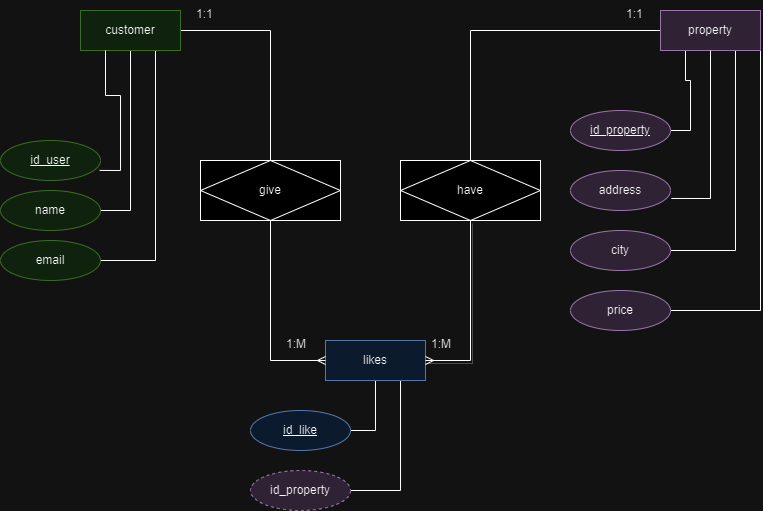

The diagram above was exported from draw.io. Its source (the exported page's mxGraphModel, read from the mxfile embedded in the PNG):
<mxGraphModel dx="1772" dy="990" grid="1" gridSize="10" guides="1" tooltips="1" connect="1" arrows="1" fold="1" page="1" pageScale="1" pageWidth="850" pageHeight="1100" math="0" shadow="0">
  <root>
    <mxCell id="0" />
    <mxCell id="1" parent="0" />
    <mxCell id="MK0PdgIGf3HlB8zGz-lN-7" style="edgeStyle=orthogonalEdgeStyle;rounded=0;orthogonalLoop=1;jettySize=auto;html=1;exitX=0.5;exitY=1;exitDx=0;exitDy=0;entryX=1;entryY=0.5;entryDx=0;entryDy=0;endArrow=none;endFill=0;" edge="1" parent="1" source="4rLv3DORZf-K7iKBNq-8-1" target="4rLv3DORZf-K7iKBNq-8-5">
      <mxGeometry relative="1" as="geometry" />
    </mxCell>
    <mxCell id="MK0PdgIGf3HlB8zGz-lN-9" style="edgeStyle=orthogonalEdgeStyle;rounded=0;orthogonalLoop=1;jettySize=auto;html=1;exitX=0.75;exitY=1;exitDx=0;exitDy=0;entryX=1;entryY=0.5;entryDx=0;entryDy=0;endArrow=none;endFill=0;" edge="1" parent="1" source="4rLv3DORZf-K7iKBNq-8-1" target="4rLv3DORZf-K7iKBNq-8-6">
      <mxGeometry relative="1" as="geometry" />
    </mxCell>
    <mxCell id="yqjNNI__ybpQUdhhJSdr-12" style="edgeStyle=orthogonalEdgeStyle;rounded=0;orthogonalLoop=1;jettySize=auto;html=1;exitX=1;exitY=0.5;exitDx=0;exitDy=0;entryX=0.5;entryY=0;entryDx=0;entryDy=0;endArrow=none;endFill=0;" edge="1" parent="1" source="4rLv3DORZf-K7iKBNq-8-1" target="yqjNNI__ybpQUdhhJSdr-6">
      <mxGeometry relative="1" as="geometry" />
    </mxCell>
    <mxCell id="4rLv3DORZf-K7iKBNq-8-1" value="customer" style="whiteSpace=wrap;html=1;align=center;fillColor=#d5e8d4;strokeColor=#82b366;" vertex="1" parent="1">
      <mxGeometry x="130" y="240" width="100" height="40" as="geometry" />
    </mxCell>
    <mxCell id="5-QSiAP_RGDeIzYo3qjv-3" style="edgeStyle=orthogonalEdgeStyle;rounded=0;orthogonalLoop=1;jettySize=auto;html=1;exitX=0.25;exitY=1;exitDx=0;exitDy=0;entryX=1;entryY=0.5;entryDx=0;entryDy=0;endArrow=none;endFill=0;" edge="1" parent="1" source="4rLv3DORZf-K7iKBNq-8-2" target="5-QSiAP_RGDeIzYo3qjv-2">
      <mxGeometry relative="1" as="geometry" />
    </mxCell>
    <mxCell id="yqjNNI__ybpQUdhhJSdr-4" style="edgeStyle=orthogonalEdgeStyle;rounded=0;orthogonalLoop=1;jettySize=auto;html=1;exitX=0.75;exitY=1;exitDx=0;exitDy=0;entryX=1;entryY=0.5;entryDx=0;entryDy=0;endArrow=none;endFill=0;" edge="1" parent="1" source="4rLv3DORZf-K7iKBNq-8-2" target="CqNCaszmMkV7yC3dtRH4-1">
      <mxGeometry relative="1" as="geometry" />
    </mxCell>
    <mxCell id="yqjNNI__ybpQUdhhJSdr-5" style="edgeStyle=orthogonalEdgeStyle;rounded=0;orthogonalLoop=1;jettySize=auto;html=1;exitX=1;exitY=1;exitDx=0;exitDy=0;entryX=1;entryY=0.5;entryDx=0;entryDy=0;endArrow=none;endFill=0;" edge="1" parent="1" source="4rLv3DORZf-K7iKBNq-8-2" target="yqjNNI__ybpQUdhhJSdr-1">
      <mxGeometry relative="1" as="geometry" />
    </mxCell>
    <mxCell id="yqjNNI__ybpQUdhhJSdr-14" style="edgeStyle=orthogonalEdgeStyle;rounded=0;orthogonalLoop=1;jettySize=auto;html=1;exitX=0;exitY=0.5;exitDx=0;exitDy=0;entryX=0.5;entryY=0;entryDx=0;entryDy=0;endArrow=none;endFill=0;" edge="1" parent="1" source="4rLv3DORZf-K7iKBNq-8-2" target="yqjNNI__ybpQUdhhJSdr-7">
      <mxGeometry relative="1" as="geometry" />
    </mxCell>
    <mxCell id="4rLv3DORZf-K7iKBNq-8-2" value="property" style="whiteSpace=wrap;html=1;align=center;fillColor=#e1d5e7;strokeColor=#9673a6;" vertex="1" parent="1">
      <mxGeometry x="710" y="240" width="100" height="40" as="geometry" />
    </mxCell>
    <mxCell id="5-QSiAP_RGDeIzYo3qjv-1" style="edgeStyle=orthogonalEdgeStyle;rounded=0;orthogonalLoop=1;jettySize=auto;html=1;exitX=0.5;exitY=1;exitDx=0;exitDy=0;entryX=1;entryY=0.5;entryDx=0;entryDy=0;endArrow=none;endFill=0;" edge="1" parent="1" source="4rLv3DORZf-K7iKBNq-8-3" target="MK0PdgIGf3HlB8zGz-lN-10">
      <mxGeometry relative="1" as="geometry" />
    </mxCell>
    <mxCell id="Qc6nyeGIzi9_nYINzPkV-2" style="edgeStyle=orthogonalEdgeStyle;rounded=0;orthogonalLoop=1;jettySize=auto;html=1;exitX=0.75;exitY=1;exitDx=0;exitDy=0;entryX=1;entryY=0.5;entryDx=0;entryDy=0;endArrow=none;endFill=0;" edge="1" parent="1" source="4rLv3DORZf-K7iKBNq-8-3" target="Qc6nyeGIzi9_nYINzPkV-1">
      <mxGeometry relative="1" as="geometry" />
    </mxCell>
    <mxCell id="4rLv3DORZf-K7iKBNq-8-3" value="likes" style="whiteSpace=wrap;html=1;align=center;fillColor=#dae8fc;strokeColor=#6c8ebf;" vertex="1" parent="1">
      <mxGeometry x="375" y="570" width="100" height="40" as="geometry" />
    </mxCell>
    <mxCell id="4rLv3DORZf-K7iKBNq-8-5" value="name" style="ellipse;whiteSpace=wrap;html=1;align=center;fillColor=#d5e8d4;strokeColor=#82b366;" vertex="1" parent="1">
      <mxGeometry x="50" y="420" width="100" height="40" as="geometry" />
    </mxCell>
    <mxCell id="4rLv3DORZf-K7iKBNq-8-6" value="email" style="ellipse;whiteSpace=wrap;html=1;align=center;fillColor=#d5e8d4;strokeColor=#82b366;" vertex="1" parent="1">
      <mxGeometry x="50" y="470" width="100" height="40" as="geometry" />
    </mxCell>
    <mxCell id="MK0PdgIGf3HlB8zGz-lN-1" value="id_user" style="ellipse;whiteSpace=wrap;html=1;align=center;fontStyle=4;fillColor=#d5e8d4;strokeColor=#82b366;" vertex="1" parent="1">
      <mxGeometry x="50" y="370" width="100" height="40" as="geometry" />
    </mxCell>
    <mxCell id="MK0PdgIGf3HlB8zGz-lN-6" style="edgeStyle=orthogonalEdgeStyle;rounded=0;orthogonalLoop=1;jettySize=auto;html=1;exitX=0.25;exitY=1;exitDx=0;exitDy=0;entryX=0.991;entryY=0.748;entryDx=0;entryDy=0;entryPerimeter=0;endArrow=none;endFill=0;" edge="1" parent="1" source="4rLv3DORZf-K7iKBNq-8-1" target="MK0PdgIGf3HlB8zGz-lN-1">
      <mxGeometry relative="1" as="geometry" />
    </mxCell>
    <mxCell id="MK0PdgIGf3HlB8zGz-lN-10" value="id_like" style="ellipse;whiteSpace=wrap;html=1;align=center;fontStyle=4;fillColor=#dae8fc;strokeColor=#6c8ebf;" vertex="1" parent="1">
      <mxGeometry x="300" y="640" width="100" height="40" as="geometry" />
    </mxCell>
    <mxCell id="5-QSiAP_RGDeIzYo3qjv-2" value="id_property" style="ellipse;whiteSpace=wrap;html=1;align=center;fontStyle=4;fillColor=#e1d5e7;strokeColor=#9673a6;" vertex="1" parent="1">
      <mxGeometry x="620" y="340" width="100" height="40" as="geometry" />
    </mxCell>
    <mxCell id="5-QSiAP_RGDeIzYo3qjv-4" value="address" style="ellipse;whiteSpace=wrap;html=1;align=center;fillColor=#e1d5e7;strokeColor=#9673a6;" vertex="1" parent="1">
      <mxGeometry x="620" y="400" width="100" height="40" as="geometry" />
    </mxCell>
    <mxCell id="CqNCaszmMkV7yC3dtRH4-1" value="city" style="ellipse;whiteSpace=wrap;html=1;align=center;fillColor=#e1d5e7;strokeColor=#9673a6;" vertex="1" parent="1">
      <mxGeometry x="620" y="460" width="100" height="40" as="geometry" />
    </mxCell>
    <mxCell id="yqjNNI__ybpQUdhhJSdr-1" value="price" style="ellipse;whiteSpace=wrap;html=1;align=center;fillColor=#e1d5e7;strokeColor=#9673a6;" vertex="1" parent="1">
      <mxGeometry x="620" y="520" width="100" height="40" as="geometry" />
    </mxCell>
    <mxCell id="yqjNNI__ybpQUdhhJSdr-3" style="edgeStyle=orthogonalEdgeStyle;rounded=0;orthogonalLoop=1;jettySize=auto;html=1;exitX=0.5;exitY=1;exitDx=0;exitDy=0;entryX=1.008;entryY=0.699;entryDx=0;entryDy=0;entryPerimeter=0;endArrow=none;endFill=0;" edge="1" parent="1" source="4rLv3DORZf-K7iKBNq-8-2" target="5-QSiAP_RGDeIzYo3qjv-4">
      <mxGeometry relative="1" as="geometry" />
    </mxCell>
    <mxCell id="yqjNNI__ybpQUdhhJSdr-13" style="edgeStyle=orthogonalEdgeStyle;rounded=0;orthogonalLoop=1;jettySize=auto;html=1;exitX=0.5;exitY=1;exitDx=0;exitDy=0;entryX=0;entryY=0.5;entryDx=0;entryDy=0;endArrow=ERmany;endFill=0;" edge="1" parent="1" source="yqjNNI__ybpQUdhhJSdr-6" target="4rLv3DORZf-K7iKBNq-8-3">
      <mxGeometry relative="1" as="geometry" />
    </mxCell>
    <mxCell id="yqjNNI__ybpQUdhhJSdr-6" value="give" style="shape=associativeEntity;whiteSpace=wrap;html=1;align=center;" vertex="1" parent="1">
      <mxGeometry x="250" y="390" width="140" height="60" as="geometry" />
    </mxCell>
    <mxCell id="yqjNNI__ybpQUdhhJSdr-15" style="edgeStyle=orthogonalEdgeStyle;rounded=0;orthogonalLoop=1;jettySize=auto;html=1;exitX=0.5;exitY=1;exitDx=0;exitDy=0;entryX=1;entryY=0.5;entryDx=0;entryDy=0;shadow=1;endArrow=ERmany;endFill=0;" edge="1" parent="1" source="yqjNNI__ybpQUdhhJSdr-7" target="4rLv3DORZf-K7iKBNq-8-3">
      <mxGeometry relative="1" as="geometry" />
    </mxCell>
    <mxCell id="yqjNNI__ybpQUdhhJSdr-7" value="have" style="shape=associativeEntity;whiteSpace=wrap;html=1;align=center;" vertex="1" parent="1">
      <mxGeometry x="450" y="390" width="140" height="60" as="geometry" />
    </mxCell>
    <mxCell id="Qc6nyeGIzi9_nYINzPkV-1" value="id_property" style="ellipse;whiteSpace=wrap;html=1;align=center;dashed=1;fillColor=#e1d5e7;strokeColor=#9673a6;" vertex="1" parent="1">
      <mxGeometry x="300" y="700" width="100" height="40" as="geometry" />
    </mxCell>
    <mxCell id="Qc6nyeGIzi9_nYINzPkV-9" value="1:M" style="text;strokeColor=none;fillColor=none;spacingLeft=4;spacingRight=4;overflow=hidden;rotatable=0;points=[[0,0.5],[1,0.5]];portConstraint=eastwest;fontSize=12;whiteSpace=wrap;html=1;" vertex="1" parent="1">
      <mxGeometry x="475" y="560" width="40" height="30" as="geometry" />
    </mxCell>
    <mxCell id="Qc6nyeGIzi9_nYINzPkV-10" value="1:1" style="text;strokeColor=none;fillColor=none;spacingLeft=4;spacingRight=4;overflow=hidden;rotatable=0;points=[[0,0.5],[1,0.5]];portConstraint=eastwest;fontSize=12;whiteSpace=wrap;html=1;" vertex="1" parent="1">
      <mxGeometry x="670" y="230" width="40" height="30" as="geometry" />
    </mxCell>
    <mxCell id="Qc6nyeGIzi9_nYINzPkV-12" value="1:M" style="text;strokeColor=none;fillColor=none;spacingLeft=4;spacingRight=4;overflow=hidden;rotatable=0;points=[[0,0.5],[1,0.5]];portConstraint=eastwest;fontSize=12;whiteSpace=wrap;html=1;" vertex="1" parent="1">
      <mxGeometry x="330" y="560" width="40" height="30" as="geometry" />
    </mxCell>
    <mxCell id="Qc6nyeGIzi9_nYINzPkV-13" value="1:1" style="text;strokeColor=none;fillColor=none;spacingLeft=4;spacingRight=4;overflow=hidden;rotatable=0;points=[[0,0.5],[1,0.5]];portConstraint=eastwest;fontSize=12;whiteSpace=wrap;html=1;" vertex="1" parent="1">
      <mxGeometry x="240" y="230" width="40" height="30" as="geometry" />
    </mxCell>
  </root>
</mxGraphModel>